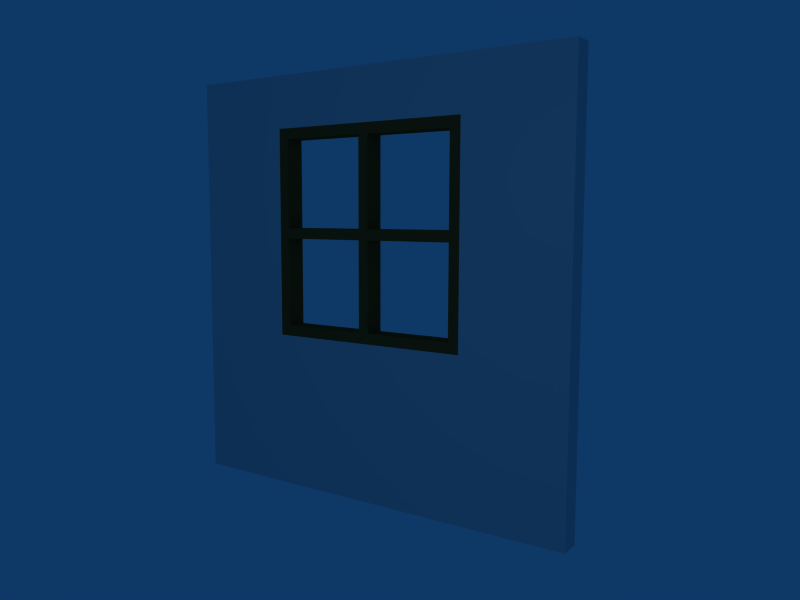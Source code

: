 # Source: oficina_pared6.blend  (saved by Blender 2.45.0; exported with 4.5.12 LTS)
import bpy
from mathutils import Matrix  # noqa: F401  (used for matrix-valued properties, if any)

bpy.ops.wm.read_factory_settings(use_empty=True)
scene = bpy.context.scene
scene.name = 'Scene'

# ---- collections
col_collection_1 = bpy.data.collections.new('Collection 1'); scene.collection.children.link(col_collection_1)

# ---- materials (node trees are filled in below, after node groups)
mat_material_001 = bpy.data.materials.new('Material.001')
mat_material_001.alpha_threshold = 0.0
mat_material_001.diffuse_color = (0.3684, 0.2683, 0.1173, 1.0)
mat_material_001.specular_color = (0.2854, 0.1537, 0.02889)
mat_material_001.roughness = 0.5
mat_material_001.line_color = (0.0, 0.0, 0.0, 1.0)
mat_material = bpy.data.materials.new('Material')
mat_material.alpha_threshold = 0.0
mat_material.roughness = 0.5
mat_material.line_color = (0.0, 0.0, 0.0, 1.0)

# ---- material node trees

# ---- world
world_world = bpy.data.worlds.new('World'); scene.world = world_world
world_world.color = (0.05656, 0.2208, 0.4)
world_world.use_sun_shadow = False
world_world.sun_shadow_jitter_overblur = 0.0
world_world.cycles.sampling_method = 'MANUAL'
world_world.cycles.sample_map_resolution = 256

# ---- cameras
cam_camera = bpy.data.cameras.new('Camera')
cam_camera.passepartout_alpha = 0.2
cam_camera.clip_end = 100.0
cam_camera.lens = 35.0
cam_camera.ortho_scale = 7.314
cam_camera.show_passepartout = False
cam_camera.show_safe_areas = True
cam_camera.dof.focus_distance = 0.0
cam_camera.dof.aperture_fstop = 128.0

# ---- lights
light_spot = bpy.data.lights.new('Spot', 'POINT')
light_spot.transmission_factor = 0.0
light_spot.cutoff_distance = 30.0
light_spot.energy = 100.0
light_spot.shadow_buffer_clip_start = 1.001
light_spot.shadow_soft_size = 1.0
light_spot.shadow_maximum_resolution = 0.006
light_spot.use_absolute_resolution = True
light_spot.cycles.use_multiple_importance_sampling = False

# ---- meshes
me_cube_001 = bpy.data.meshes.new('Cube.001')
me_cube_001.from_pydata([(-1.8, 1.8, -0.2), (-1.8, 0.1, -0.2), (-2.0, 0.1, -0.2), (-2.0, 1.8, -0.2), (-1.8, 1.8, 0.2), (-1.8, 0.1, 0.2), (-2.0, 0.1, 0.2), (-2.0, 1.8, 0.2), (-2.0, -0.1, 0.2), (-1.8, -0.1, 0.2), (-2.0, -0.1, -0.2), (-1.8, -0.1, -0.2), (-1.8, -1.8, -0.2), (-2.0, -1.8, -0.2), (-1.8, -1.8, 0.2), (-2.0, -1.8, 0.2), (-2.0, -2.0, 0.2), (-1.8, -2.0, 0.2), (-2.0, -2.0, -0.2), (-1.8, -2.0, -0.2), (-0.1, -2.0, -0.2), (-0.1, -2.0, 0.2), (0.09999, -2.0, 0.2), (0.09999, -2.0, -0.2), (1.8, -2.0, -0.2), (1.8, -2.0, 0.2), (2.0, -2.0, 0.2), (2.0, -2.0, -0.2), (-2.0, 2.0, 0.2), (-1.8, 2.0, 0.2), (-2.0, 2.0, -0.2), (-1.8, 2.0, -0.2), (-0.1, 2.0, -0.2), (-0.1, 2.0, 0.2), (-0.1, 1.8, 0.2), (-0.1, 1.8, -0.2), (0.1, 1.8, -0.2), (0.1, 1.8, 0.2), (0.1, 2.0, 0.2), (0.1, 2.0, -0.2), (1.8, 2.0, -0.2), (1.8, 2.0, 0.2), (1.8, 1.8, 0.2), (1.8, 1.8, -0.2), (2.0, 1.8, -0.2), (2.0, 1.8, 0.2), (2.0, 2.0, 0.2), (2.0, 2.0, -0.2), (2.0, 0.09999, 0.2), (2.0, 0.09999, -0.2), (1.8, 0.09999, -0.2), (1.8, 0.09999, 0.2), (1.8, -0.1, 0.2), (1.8, -0.1, -0.2), (2.0, -0.1, -0.2), (2.0, -0.1, 0.2), (2.0, -1.8, 0.2), (2.0, -1.8, -0.2), (1.8, -1.8, -0.2), (1.8, -1.8, 0.2), (0.09999, -1.8, 0.2), (0.09999, -1.8, -0.2), (-0.1, -1.8, -0.2), (-0.1, -1.8, 0.2), (-0.1, -0.1, 0.2), (-0.1, -0.1, -0.2), (0.1, -0.1, -0.2), (0.1, -0.1, 0.2), (0.1, 0.09999, 0.2), (0.1, 0.1, -0.2), (-0.1, 0.1, 0.2), (-0.1, 0.1, -0.2)], [], [(0, 1, 2, 3), (4, 7, 6, 5), (0, 4, 5, 1), (2, 6, 7, 3), (6, 2, 10, 8), (5, 6, 8, 9), (2, 1, 11, 10), (10, 11, 12, 13), (9, 8, 15, 14), (11, 9, 14, 12), (8, 10, 13, 15), (15, 13, 18, 16), (14, 15, 16, 17), (13, 12, 19, 18), (19, 17, 16, 18), (19, 12, 62, 20), (17, 19, 20, 21), (14, 17, 21, 63), (12, 14, 63, 62), (63, 21, 22, 60), (21, 20, 23, 22), (20, 62, 61, 23), (23, 61, 58, 24), (22, 23, 24, 25), (60, 22, 25, 59), (61, 60, 59, 58), (58, 59, 56, 57), (59, 25, 26, 56), (25, 24, 27, 26), (24, 58, 57, 27), (57, 56, 26, 27), (3, 7, 28, 30), (7, 4, 29, 28), (0, 3, 30, 31), (30, 28, 29, 31), (29, 4, 34, 33), (31, 29, 33, 32), (0, 31, 32, 35), (4, 0, 35, 34), (35, 32, 39, 36), (32, 33, 38, 39), (33, 34, 37, 38), (38, 37, 42, 41), (39, 38, 41, 40), (36, 39, 40, 43), (37, 36, 43, 42), (43, 40, 47, 44), (40, 41, 46, 47), (41, 42, 45, 46), (45, 44, 47, 46), (45, 42, 51, 48), (44, 45, 48, 49), (43, 44, 49, 50), (42, 43, 50, 51), (50, 49, 54, 53), (49, 48, 55, 54), (48, 51, 52, 55), (55, 52, 59, 56), (54, 55, 56, 57), (53, 54, 57, 58), (52, 53, 58, 59), (1, 5, 70, 71), (5, 9, 64, 70), (9, 11, 65, 64), (11, 1, 71, 65), (62, 63, 64, 65), (61, 62, 65, 66), (60, 61, 66, 67), (63, 60, 67, 64), (65, 64, 67, 66), (52, 51, 68, 67), (53, 52, 67, 66), (50, 53, 66, 69), (51, 50, 69, 68), (68, 69, 66, 67), (34, 35, 71, 70), (35, 36, 69, 71), (36, 37, 68, 69), (37, 34, 70, 68), (70, 71, 65, 64), (71, 69, 66, 65), (68, 70, 64, 67)])
me_cube_001.materials.append(mat_material_001)
me_cube_001.use_remesh_preserve_volume = False
me_cube_001.use_remesh_preserve_attributes = False
me_cube_001.use_mirror_vertex_groups = False
me_cube_001.update()
me_cube = bpy.data.meshes.new('Cube')
me_cube.from_pydata([(-2.0, 0.2, 2.0), (-2.0, -0.2, 2.0), (-4.0, -0.2, 2.0), (-4.0, 0.2, 2.0), (-2.0, 0.2, 6.0), (-2.0, -0.2, 6.0), (-4.0, -0.2, 6.0), (-4.0, 0.2, 6.0), (-4.0, 0.2, -1.0), (-4.0, -0.2, -1.0), (-2.0, -0.2, -1.0), (-2.0, 0.2, -1.0), (2.0, 0.2, -1.0), (2.0, -0.2, -1.0), (2.0, -0.2, 2.0), (2.0, 0.2, 2.0), (4.0, 0.2, 2.0), (4.0, -0.2, 2.0), (4.0, -0.2, -1.0), (4.0, 0.2, -1.0), (4.0, -0.2, 6.0), (4.0, 0.2, 6.0), (4.0, 0.2, 7.0), (4.0, -0.2, 7.0), (-4.0, 0.2, 7.0), (-4.0, -0.2, 7.0), (-2.0, -0.2, 7.0), (-2.0, 0.2, 7.0), (2.0, 0.2, 7.0), (2.0, -0.2, 7.0), (2.0, -0.2, 6.0), (2.0, 0.2, 6.0)], [], [(0, 4, 5, 1), (1, 5, 6, 2), (2, 6, 7, 3), (4, 0, 3, 7), (2, 3, 8, 9), (1, 2, 9, 10), (3, 0, 11, 8), (11, 10, 9, 8), (10, 11, 12, 13), (11, 0, 15, 12), (1, 10, 13, 14), (0, 1, 14, 15), (14, 13, 18, 17), (12, 15, 16, 19), (13, 12, 19, 18), (16, 17, 18, 19), (16, 15, 31, 21), (17, 16, 21, 20), (14, 17, 20, 30), (15, 14, 30, 31), (31, 30, 29, 28), (30, 20, 23, 29), (20, 21, 22, 23), (21, 31, 28, 22), (28, 29, 23, 22), (7, 6, 25, 24), (6, 5, 26, 25), (4, 7, 24, 27), (27, 24, 25, 26), (27, 26, 29, 28), (4, 27, 28, 31), (26, 5, 30, 29), (5, 4, 31, 30)])
me_cube.materials.append(mat_material)
me_cube.use_remesh_preserve_volume = False
me_cube.use_remesh_preserve_attributes = False
me_cube.use_mirror_vertex_groups = False
me_cube.update()

# ---- objects
ob_cube_001 = bpy.data.objects.new('Cube.001', me_cube_001)
ob_cube = bpy.data.objects.new('Cube', me_cube)
ob_lamp = bpy.data.objects.new('Lamp', light_spot)
ob_camera = bpy.data.objects.new('Camera', cam_camera)

# ---- transforms, parenting, visibility, modifiers, constraints
ob_cube_001.location = (0.0, 0.0, 5.0)
ob_cube_001.rotation_euler = (1.571, -0.0, -0.0)
ob_cube_001.lock_rotations_4d = False
ob_cube_001.empty_display_type = 'ARROWS'
ob_cube_001.color = (0.0, 0.0, 0.0, 1.0)
ob_cube_001.lineart.crease_threshold = 0.0
ob_cube.location = (0.0, 0.0, 1.0)
ob_cube.lock_rotations_4d = False
ob_cube.empty_display_type = 'ARROWS'
ob_cube.color = (0.0, 0.0, 0.0, 1.0)
ob_cube.lineart.crease_threshold = 0.0
ob_lamp.location = (4.076, -8.995, 5.904)
ob_lamp.rotation_euler = (0.6503, 0.05522, 1.866)
ob_lamp.lock_rotations_4d = False
ob_lamp.empty_display_type = 'ARROWS'
ob_lamp.color = (0.0, 0.0, 0.0, 0.0)
ob_lamp.lineart.crease_threshold = 0.0
ob_camera.location = (8.481, -11.51, 5.344)
ob_camera.rotation_euler = (1.463, -0.002858, 0.5962)
ob_camera.lock_rotations_4d = False
ob_camera.empty_display_type = 'ARROWS'
ob_camera.color = (0.0, 0.0, 0.0, 0.0)
ob_camera.display_type = 'WIRE'
ob_camera.lineart.crease_threshold = 0.0

# ---- collection membership
col_collection_1.objects.link(ob_cube_001)
col_collection_1.objects.link(ob_cube)
col_collection_1.objects.link(ob_lamp)
col_collection_1.objects.link(ob_camera)

# ---- scene / render settings (as saved in the file)
scene.camera = ob_camera
scene.frame_start = 1; scene.frame_end = 250; scene.frame_set(1)
scene.render.engine = 'BLENDER_EEVEE_NEXT'
scene.render.image_settings.file_format = 'JPEG'
scene.render.image_settings.color_mode = 'RGB'
scene.render.image_settings.compression = 90
scene.render.resolution_x = 800
scene.render.resolution_y = 600
scene.render.pixel_aspect_x = 100.0
scene.render.pixel_aspect_y = 100.0
scene.render.fps = 25
scene.render.dither_intensity = 0.0
scene.render.use_compositing = False
scene.render.use_sequencer = False
scene.render.bake_margin = 2
scene.render.bake_bias = 0.0
scene.render.use_stamp_time = False
scene.render.use_stamp_date = False
scene.render.use_stamp_frame = False
scene.render.use_stamp_camera = False
scene.render.use_stamp_scene = False
scene.render.use_stamp_filename = False
scene.render.use_stamp_render_time = False
scene.render.stamp_font_size = 0
scene.cycles.use_denoising = False
scene.cycles.samples = 10
scene.cycles.sampling_pattern = 'TABULATED_SOBOL'
scene.cycles.light_sampling_threshold = 0.0
scene.cycles.use_adaptive_sampling = False
scene.cycles.use_light_tree = False
scene.cycles.blur_glossy = 0.0
scene.cycles.volume_bounces = 1
scene.cycles.pixel_filter_type = 'GAUSSIAN'
scene.cycles.sample_clamp_indirect = 0.0
scene.view_settings.view_transform = 'Raw'
bpy.context.view_layer.update()
